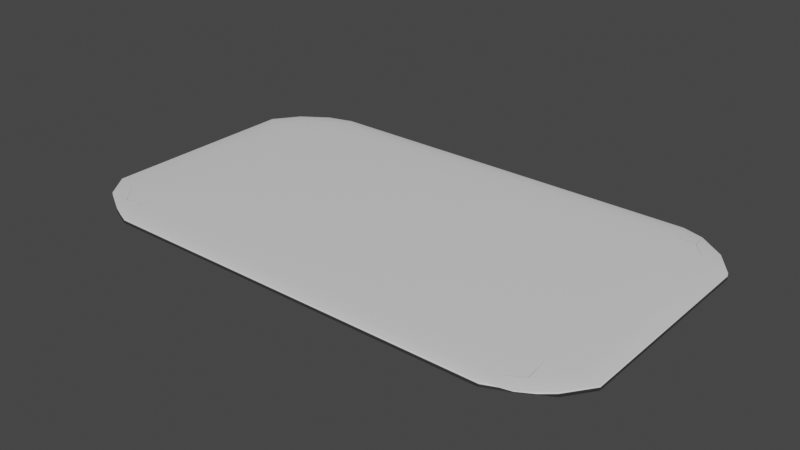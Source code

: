 # Source: podlozhka.blend  (saved by Blender 3.1.7; exported with 4.5.12 LTS)
import bpy
from mathutils import Matrix  # noqa: F401  (used for matrix-valued properties, if any)

bpy.ops.wm.read_factory_settings(use_empty=True)
scene = bpy.context.scene
scene.name = 'Scene'

# ---- collections
col_collection = bpy.data.collections.new('Collection'); scene.collection.children.link(col_collection)

# ---- materials (node trees are filled in below, after node groups)
mat_material = bpy.data.materials.new('Material')
mat_material.alpha_threshold = 0.0
mat_material.use_transparent_shadow = False
mat_material.line_color = (0.0, 0.0, 0.0, 1.0)

# ---- material node trees
mat_material.use_nodes = True; mat_material.node_tree.nodes.clear()
_N = mat_material.node_tree.nodes; _L = mat_material.node_tree.links
n0 = _N.new('ShaderNodeOutputMaterial'); n0.name = 'Material Output'; n0.location = (300, 300)
n1 = _N.new('ShaderNodeBsdfPrincipled'); n1.name = 'Principled BSDF'; n1.location = (10, 300)
n1.distribution = 'GGX'
n1.subsurface_method = 'RANDOM_WALK_SKIN'
n1.inputs[2].default_value = 0.4
n1.inputs[3].default_value = 1.45
n1.inputs[27].default_value = (0.0, 0.0, 0.0, 1.0)
n1.inputs[28].default_value = 1.0
_L.new(n1.outputs[0], n0.inputs[0])
n0.is_active_output = True

# ---- world
world_world = bpy.data.worlds.new('World'); scene.world = world_world
world_world.use_nodes = True; world_world.node_tree.nodes.clear()
_N = world_world.node_tree.nodes; _L = world_world.node_tree.links
n0 = _N.new('ShaderNodeOutputWorld'); n0.name = 'World Output'; n0.location = (300, 300)
n1 = _N.new('ShaderNodeBackground'); n1.name = 'Background'; n1.location = (10, 300)
n1.inputs[0].default_value = (0.05088, 0.05088, 0.05088, 1.0)
_L.new(n1.outputs[0], n0.inputs[0])
n0.is_active_output = True
world_world.color = (0.05088, 0.05088, 0.05088)
world_world.use_sun_shadow = False
world_world.sun_shadow_jitter_overblur = 0.0

# ---- meshes
me_cube = bpy.data.meshes.new('Cube')
me_cube.from_pydata([(0.8314, 0.9583, 0.6652), (0.7532, 1.0, 0.6652), (0.7532, 0.9311, 0.8314), (0.8421, 0.841, 0.8421), (0.7532, 0.8611, 0.9311), (0.7532, 0.6652, 1.0), (0.8314, 0.6652, 0.9311), (0.8421, 0.8421, 0.841), (0.9311, 0.8314, 0.6652), (0.841, 0.8421, 0.8421), (0.9311, 0.6652, 0.8314), (1.0, 0.6652, 0.6652), (0.8314, 0.6652, -0.9311), (0.7407, 0.6652, -1.0), (0.7407, 0.8314, -0.9311), (0.8421, 0.8421, -0.841), (0.7407, 0.9311, -0.8314), (0.6652, 1.0, -0.6652), (0.8314, 0.9311, -0.6652), (0.8421, 0.841, -0.8421), (0.9311, 0.6652, -0.8314), (0.841, 0.8421, -0.8421), (0.9311, 0.8314, -0.6652), (1.0, 0.6652, -0.6652), (0.9311, -0.8314, 0.6652), (1.0, -0.6652, 0.6652), (0.9311, -0.6652, 0.8314), (0.841, -0.8421, 0.8421), (0.8314, -0.6652, 0.9311), (0.7532, -0.6652, 1.0), (0.7532, -0.8314, 0.9311), (0.8421, -0.8421, 0.841), (0.8401, -0.9657, 0.6652), (0.8421, -0.841, 0.8421), (0.7532, -0.9311, 0.8314), (0.7532, -1.0, 0.6652), (0.9311, -0.6652, -0.8314), (1.0, -0.6652, -0.6652), (0.9311, -0.8314, -0.6652), (0.841, -0.8421, -0.8421), (0.8314, -0.9311, -0.6652), (0.7407, -1.0, -0.6652), (0.7407, -0.9311, -0.8314), (0.8421, -0.841, -0.8421), (0.8314, -0.6652, -0.9311), (0.8421, -0.8421, -0.841), (0.7407, -0.8314, -0.9311), (0.7407, -0.6652, -1.0), (-0.7354, 0.9311, 0.8314), (-0.7354, 1.0, 0.6652), (-0.8314, 0.9504, 0.6652), (-0.8421, 0.841, 0.8421), (-0.9311, 0.8314, 0.6652), (-1.0, 0.6652, 0.6652), (-0.9311, 0.6652, 0.8314), (-0.841, 0.8421, 0.8421), (-0.7354, 0.8611, 0.9311), (-0.8421, 0.8421, 0.841), (-0.8314, 0.6652, 0.9311), (-0.7354, 0.6652, 1.0), (-0.9311, 0.6652, -0.8314), (-1.0, 0.6652, -0.6652), (-0.9311, 0.8314, -0.6652), (-0.841, 0.8421, -0.8421), (-0.8314, 0.9311, -0.6652), (-0.7469, 1.0, -0.6652), (-0.7469, 0.9311, -0.8314), (-0.8421, 0.841, -0.8421), (-0.8314, 0.6652, -0.9311), (-0.8421, 0.8421, -0.841), (-0.7469, 0.8314, -0.9311), (-0.7469, 0.6652, -1.0), (-0.9311, -0.6652, 0.8314), (-1.0, -0.6652, 0.6652), (-0.9311, -0.8314, 0.6652), (-0.841, -0.8421, 0.8421), (-0.8314, -0.9311, 0.6652), (-0.7354, -1.0, 0.6652), (-0.7354, -0.9311, 0.8314), (-0.8421, -0.841, 0.8421), (-0.8314, -0.6652, 0.9311), (-0.8421, -0.8421, 0.841), (-0.7354, -0.8314, 0.9311), (-0.7354, -0.6652, 1.0), (-0.8314, -0.6652, -0.9311), (-0.7469, -0.6652, -1.0), (-0.7469, -0.8314, -0.9311), (-0.8421, -0.8421, -0.841), (-0.7469, -0.9311, -0.8314), (-0.7469, -1.0, -0.6652), (-0.8343, -0.9311, -0.6652), (-0.8421, -0.841, -0.8421), (-0.9311, -0.6652, -0.8314), (-0.841, -0.8421, -0.8421), (-0.9311, -0.8314, -0.6652), (-1.0, -0.6652, -0.6652)], [], [(32, 40, 38, 24), (68, 84, 92, 60), (39, 43, 45), (23, 11, 25, 37), (44, 12, 20, 36), (65, 49, 1, 17), (14, 70, 66, 16), (30, 82, 78, 34), (86, 46, 42, 88), (50, 64, 62, 52), (75, 79, 81), (90, 76, 74, 94), (63, 67, 69), (71, 13, 47, 85), (3, 7, 9), (87, 91, 93), (27, 31, 33), (80, 58, 54, 72), (41, 35, 77, 89), (5, 59, 83, 29), (51, 55, 57), (95, 73, 53, 61), (6, 28, 26, 10), (15, 19, 21), (56, 4, 2, 48), (0, 1, 2, 3), (4, 5, 6, 7), (8, 9, 10, 11), (12, 13, 14, 15), (16, 17, 18, 19), (20, 21, 22, 23), (24, 25, 26, 27), (28, 29, 30, 31), (32, 33, 34, 35), (36, 37, 38, 39), (40, 41, 42, 43), (44, 45, 46, 47), (48, 49, 50, 51), (52, 53, 54, 55), (56, 57, 58, 59), (60, 61, 62, 63), (64, 65, 66, 67), (68, 69, 70, 71), (72, 73, 74, 75), (76, 77, 78, 79), (80, 81, 82, 83), (84, 85, 86, 87), (88, 89, 90, 91), (92, 93, 94, 95), (8, 0, 3, 9), (2, 4, 7, 3), (6, 10, 9, 7), (20, 12, 15, 21), (14, 16, 19, 15), (18, 22, 21, 19), (32, 24, 27, 33), (26, 28, 31, 27), (30, 34, 33, 31), (44, 36, 39, 45), (38, 40, 43, 39), (42, 46, 45, 43), (56, 48, 51, 57), (50, 52, 55, 51), (54, 58, 57, 55), (68, 60, 63, 69), (62, 64, 67, 63), (66, 70, 69, 67), (80, 72, 75, 81), (74, 76, 79, 75), (78, 82, 81, 79), (92, 84, 87, 93), (86, 88, 91, 87), (90, 94, 93, 91), (71, 85, 84, 68), (95, 61, 60, 92), (13, 71, 70, 14), (65, 17, 16, 66), (11, 23, 22, 8), (17, 1, 0, 18), (89, 77, 76, 90), (73, 95, 94, 74), (35, 41, 40, 32), (37, 25, 24, 38), (49, 65, 64, 50), (61, 53, 52, 62), (29, 83, 82, 30), (77, 35, 34, 78), (5, 29, 28, 6), (25, 11, 10, 26), (85, 47, 46, 86), (41, 89, 88, 42), (83, 59, 58, 80), (53, 73, 72, 54), (59, 5, 4, 56), (1, 49, 48, 2), (47, 13, 12, 44), (23, 37, 36, 20), (8, 22, 18, 0)])
me_cube.polygons.foreach_set('use_smooth', [True] * 98)
_uv = me_cube.uv_layers.new(name='UVMap')
_uv.uv.foreach_set('vector', [0.5831, 0.7625, 0.4169, 0.7625, 0.4169, 0.7375, 0.5831, 0.7375, 0.1461, 0.5419, 0.1461, 0.7081, 0.1336, 0.7081, 0.1336, 0.5419, 0.3848, 0.7699, 0.3849, 0.7697, 0.3849, 0.7697, 0.4169, 0.5419, 0.5831, 0.5419, 0.5831, 0.7081, 0.4169, 0.7081, 0.3625, 0.7081, 0.3625, 0.5419, 0.3875, 0.5419, 0.3875, 0.7081, 0.4169, 0.2919, 0.5831, 0.2919, 0.5831, 0.4581, 0.4169, 0.4581, 0.3331, 0.5211, 0.1669, 0.5211, 0.1669, 0.5086, 0.3331, 0.5086, 0.6164, 0.7919, 0.6164, 0.9581, 0.6039, 0.9581, 0.6039, 0.7919, 0.1669, 0.7289, 0.3331, 0.7289, 0.3331, 0.7414, 0.1669, 0.7414, 0.5831, 0.2625, 0.4169, 0.2625, 0.4169, 0.2375, 0.5831, 0.2375, 0.6053, 0.01974, 0.6053, 0.01988, 0.6051, 0.01974, 0.4169, 0.008609, 0.5831, 0.008609, 0.5831, 0.02107, 0.4169, 0.02107, 0.3947, 0.2303, 0.3947, 0.2301, 0.3949, 0.2303, 0.1669, 0.5419, 0.3331, 0.5419, 0.3331, 0.7081, 0.1669, 0.7081, 0.6053, 0.4803, 0.6051, 0.4803, 0.6053, 0.4801, 0.1447, 0.7303, 0.1447, 0.7301, 0.1449, 0.7303, 0.6053, 0.7303, 0.6051, 0.7303, 0.6053, 0.7301, 0.6164, 0.04185, 0.6164, 0.2081, 0.6039, 0.2081, 0.6039, 0.04185, 0.4169, 0.7919, 0.5831, 0.7919, 0.5831, 0.9581, 0.4169, 0.9581, 0.6669, 0.5419, 0.8331, 0.5419, 0.8331, 0.7081, 0.6669, 0.7081, 0.6053, 0.2401, 0.6053, 0.2401, 0.6051, 0.2402, 0.4169, 0.04185, 0.5831, 0.04185, 0.5831, 0.2081, 0.4169, 0.2081, 0.6375, 0.5419, 0.6375, 0.7081, 0.6125, 0.7081, 0.6125, 0.5419, 0.3553, 0.5197, 0.3553, 0.5199, 0.3551, 0.5197, 0.6164, 0.2919, 0.6164, 0.4581, 0.6039, 0.4581, 0.6039, 0.2919, 0.5831, 0.4789, 0.5831, 0.4703, 0.5953, 0.4581, 0.5953, 0.4703, 0.6164, 0.4581, 0.625, 0.4581, 0.625, 0.4703, 0.6101, 0.4703, 0.5831, 0.5125, 0.5953, 0.4999, 0.5953, 0.5297, 0.5831, 0.5297, 0.3539, 0.5419, 0.3453, 0.5419, 0.3331, 0.5297, 0.3453, 0.5297, 0.3331, 0.5086, 0.3331, 0.5, 0.3453, 0.5, 0.3453, 0.5149, 0.3875, 0.5419, 0.3749, 0.5297, 0.4047, 0.5297, 0.4047, 0.5419, 0.5831, 0.7375, 0.5831, 0.7203, 0.5953, 0.7203, 0.5953, 0.7501, 0.6268, 0.7711, 0.625, 0.7919, 0.625, 0.7919, 0.6101, 0.7797, 0.5831, 0.7711, 0.5953, 0.7797, 0.5953, 0.7919, 0.5953, 0.7919, 0.3875, 0.7081, 0.4047, 0.7081, 0.4047, 0.7203, 0.3749, 0.7203, 0.3539, 0.7518, 0.3331, 0.75, 0.3331, 0.75, 0.3453, 0.7351, 0.3539, 0.7081, 0.3453, 0.7203, 0.3331, 0.7203, 0.3331, 0.7203, 0.6039, 0.2832, 0.5831, 0.2797, 0.5831, 0.2797, 0.5953, 0.2499, 0.5831, 0.2289, 0.5831, 0.2203, 0.5953, 0.2081, 0.5953, 0.2203, 0.6268, 0.2289, 0.6101, 0.2203, 0.625, 0.2081, 0.625, 0.2081, 0.1336, 0.5419, 0.125, 0.5419, 0.125, 0.5297, 0.1399, 0.5297, 0.1461, 0.4982, 0.1669, 0.5, 0.1669, 0.5, 0.1547, 0.5149, 0.1461, 0.5419, 0.1547, 0.5297, 0.1669, 0.5297, 0.1547, 0.5419, 0.6039, 0.04185, 0.5831, 0.04185, 0.5831, 0.02107, 0.6053, 0.01974, 0.5831, 0.008609, 0.5831, 0.0, 0.5953, 0.0, 0.5953, 0.01491, 0.6204, 0.0378, 0.6101, 0.02968, 0.6164, 0.02107, 0.625, 0.02968, 0.1461, 0.7081, 0.1669, 0.7081, 0.1669, 0.7289, 0.1447, 0.7303, 0.1628, 0.7454, 0.1547, 0.75, 0.1461, 0.7414, 0.1398, 0.7351, 0.1296, 0.7122, 0.1399, 0.7203, 0.1336, 0.7289, 0.125, 0.7203, 0.5831, 0.5125, 0.5831, 0.4875, 0.5953, 0.5001, 0.5953, 0.4999, 0.6039, 0.4581, 0.6164, 0.4581, 0.6051, 0.4803, 0.6053, 0.4803, 0.6375, 0.5419, 0.6125, 0.5419, 0.6251, 0.5297, 0.6249, 0.5297, 0.3875, 0.5419, 0.3625, 0.5419, 0.3751, 0.5297, 0.3749, 0.5297, 0.3331, 0.5211, 0.3331, 0.5086, 0.3553, 0.5199, 0.3553, 0.5197, 0.3539, 0.5086, 0.3664, 0.5211, 0.3551, 0.5197, 0.3553, 0.5199, 0.5831, 0.7625, 0.5831, 0.7375, 0.5953, 0.7501, 0.5953, 0.7499, 0.6125, 0.7081, 0.6375, 0.7081, 0.6249, 0.7203, 0.6251, 0.7203, 0.6164, 0.7919, 0.6039, 0.7919, 0.6102, 0.7797, 0.6101, 0.7797, 0.3625, 0.7081, 0.3875, 0.7081, 0.3749, 0.7203, 0.3751, 0.7203, 0.4169, 0.7375, 0.4169, 0.7625, 0.4047, 0.7499, 0.4047, 0.7501, 0.3331, 0.7414, 0.3331, 0.7289, 0.3453, 0.7352, 0.3453, 0.7351, 0.6164, 0.2919, 0.6039, 0.2919, 0.6102, 0.2797, 0.6101, 0.2797, 0.5831, 0.2625, 0.5831, 0.2375, 0.5953, 0.2501, 0.5953, 0.2499, 0.6039, 0.2081, 0.6164, 0.2081, 0.6101, 0.2203, 0.6102, 0.2203, 0.1461, 0.5419, 0.1336, 0.5419, 0.1399, 0.5297, 0.1398, 0.5297, 0.4169, 0.2375, 0.4169, 0.2625, 0.4047, 0.2499, 0.4047, 0.2501, 0.1669, 0.5086, 0.1669, 0.5211, 0.1547, 0.5148, 0.1547, 0.5149, 0.6164, 0.04185, 0.6039, 0.04185, 0.6053, 0.01974, 0.6051, 0.01974, 0.5831, 0.02107, 0.5831, 0.008609, 0.6053, 0.01988, 0.6053, 0.01974, 0.6039, 0.008609, 0.6164, 0.02107, 0.6051, 0.01974, 0.6053, 0.01988, 0.1336, 0.7081, 0.1461, 0.7081, 0.1447, 0.7303, 0.1449, 0.7303, 0.1669, 0.7289, 0.1669, 0.7414, 0.1447, 0.7301, 0.1447, 0.7303, 0.1461, 0.7414, 0.1336, 0.7289, 0.1449, 0.7303, 0.1447, 0.7301, 0.1669, 0.5419, 0.1669, 0.7081, 0.1461, 0.7081, 0.1461, 0.5419, 0.125, 0.7081, 0.125, 0.5419, 0.1336, 0.5419, 0.1336, 0.7081, 0.3331, 0.5419, 0.1669, 0.5419, 0.1669, 0.5211, 0.3331, 0.5211, 0.1669, 0.5, 0.3331, 0.5, 0.3331, 0.5086, 0.1669, 0.5086, 0.5831, 0.5419, 0.4169, 0.5419, 0.4169, 0.5125, 0.5831, 0.5125, 0.4169, 0.4581, 0.5831, 0.4581, 0.5831, 0.4875, 0.4169, 0.4875, 0.4169, 0.0, 0.5831, 0.0, 0.5831, 0.008609, 0.4169, 0.008609, 0.5831, 0.04185, 0.4169, 0.04185, 0.4169, 0.02107, 0.5831, 0.02107, 0.5831, 0.7919, 0.4169, 0.7919, 0.4169, 0.7625, 0.5831, 0.7625, 0.4169, 0.7081, 0.5831, 0.7081, 0.5831, 0.7375, 0.4169, 0.7375, 0.5831, 0.2919, 0.4169, 0.2919, 0.4169, 0.2625, 0.5831, 0.2625, 0.4169, 0.2081, 0.5831, 0.2081, 0.5831, 0.2375, 0.4169, 0.2375, 0.625, 0.7919, 0.625, 0.9581, 0.6164, 0.9581, 0.6164, 0.7919, 0.5831, 0.9581, 0.5831, 0.7919, 0.6039, 0.7919, 0.6039, 0.9581, 0.6669, 0.5419, 0.6669, 0.7081, 0.6375, 0.7081, 0.6375, 0.5419, 0.5831, 0.7081, 0.5831, 0.5419, 0.6125, 0.5419, 0.6125, 0.7081, 0.1669, 0.7081, 0.3331, 0.7081, 0.3331, 0.7289, 0.1669, 0.7289, 0.3331, 0.75, 0.1669, 0.75, 0.1669, 0.7414, 0.3331, 0.7414, 0.625, 0.04185, 0.625, 0.2081, 0.6164, 0.2081, 0.6164, 0.04185, 0.5831, 0.2081, 0.5831, 0.04185, 0.6039, 0.04185, 0.6039, 0.2081, 0.625, 0.2919, 0.625, 0.4581, 0.6164, 0.4581, 0.6164, 0.2919, 0.5831, 0.4581, 0.5831, 0.2919, 0.6039, 0.2919, 0.6039, 0.4581, 0.3331, 0.7081, 0.3331, 0.5419, 0.3625, 0.5419, 0.3625, 0.7081, 0.4169, 0.5419, 0.4169, 0.7081, 0.3875, 0.7081, 0.3875, 0.5419, 0.5831, 0.5125, 0.4169, 0.5125, 0.4169, 0.4875, 0.5831, 0.4875])
me_cube.materials.append(mat_material)
me_cube.use_remesh_preserve_volume = False
me_cube.use_remesh_preserve_attributes = False
me_cube.use_mirror_vertex_groups = False
me_cube.update()

# ---- objects
ob_cube = bpy.data.objects.new('Cube', me_cube)

# ---- transforms, parenting, visibility, modifiers, constraints
ob_cube.location = (0.9156, 0.0, 0.0)
ob_cube.scale = (7.0, 4.0, 0.12)
ob_cube.lock_rotations_4d = False
ob_cube.empty_display_type = 'ARROWS'
ob_cube.lineart.crease_threshold = 0.0

# ---- collection membership
col_collection.objects.link(ob_cube)

# ---- scene / render settings (as saved in the file)
scene.frame_start = 1; scene.frame_end = 250; scene.frame_set(1)
scene.render.engine = 'BLENDER_EEVEE_NEXT'
scene.cycles.sampling_pattern = 'TABULATED_SOBOL'
scene.cycles.use_light_tree = False
scene.view_settings.view_transform = 'Filmic'
bpy.context.view_layer.update()

# ---- added for rendering (the .blend has no active camera and no usable light): camera, sun
cam_auto = bpy.data.cameras.new('AutoCamera')
cam_auto.lens = 50.0
cam_auto.sensor_width = 36.0
cam_auto.clip_end = 1000.0
ob_auto_camera = bpy.data.objects.new('AutoCamera', cam_auto)
scene.collection.objects.link(ob_auto_camera)
ob_auto_camera.location = (15.836, -17.9045, 11.9364)
ob_auto_camera.rotation_euler = (1.09748, -7.21219e-08, 0.694738)
scene.camera = ob_auto_camera
light_auto_sun = bpy.data.lights.new('AutoSun', 'SUN')
light_auto_sun.energy = 3.0
light_auto_sun.angle = 0.0523599
ob_auto_sun = bpy.data.objects.new('AutoSun', light_auto_sun)
scene.collection.objects.link(ob_auto_sun)
ob_auto_sun.rotation_euler = (0.872665, 0.174533, 0.523599)
bpy.context.view_layer.update()
